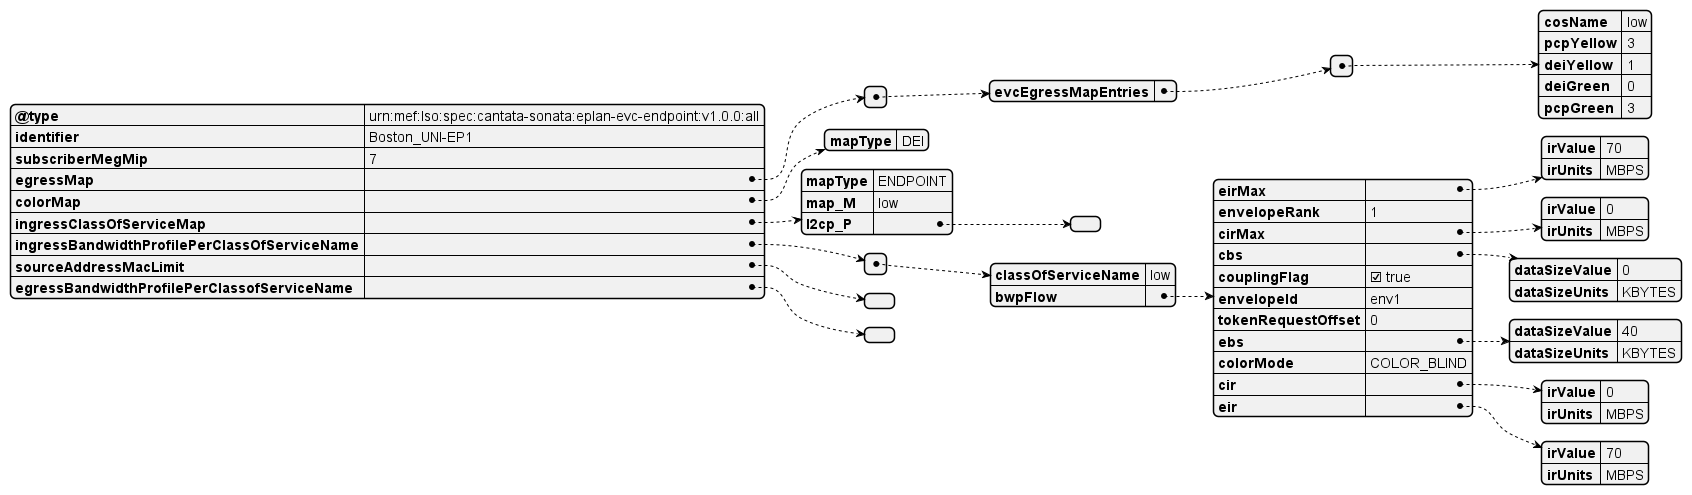

The diagram above was rendered by PlantUML. Its source (embedded in the PNG):
@startjson
{
  "@type": "urn:mef:lso:spec:cantata-sonata:eplan-evc-endpoint:v1.0.0:all",
  "identifier": "Boston_UNI-EP1",
  "subscriberMegMip": "7",
  "egressMap": [
    {
      "evcEgressMapEntries": [
        {
          "cosName": "low",
          "pcpYellow": "3",
          "deiYellow": "1",
          "deiGreen": "0",
          "pcpGreen": "3"
        }
      ]
    }
  ],
  "colorMap": {
    "mapType": "DEI"
  },
  "ingressClassOfServiceMap": {
    "mapType": "ENDPOINT",
    "map_M": "low",
    "l2cp_P": []
  },
  "ingressBandwidthProfilePerClassOfServiceName": [
    {
      "classOfServiceName": "low",
      "bwpFlow": {
        "eirMax": {
          "irValue": 70,
          "irUnits": "MBPS"
        },
        "envelopeRank": 1,
        "cirMax": {
          "irValue": 0,
          "irUnits": "MBPS"
        },
        "cbs": {
          "dataSizeValue": 0,
          "dataSizeUnits": "KBYTES"
        },
        "couplingFlag": true,
        "envelopeId": "env1",
        "tokenRequestOffset": 0,
        "ebs": {
          "dataSizeValue": 40,
          "dataSizeUnits": "KBYTES"
        },
        "colorMode": "COLOR_BLIND",
        "cir": {
          "irValue": 0,
          "irUnits": "MBPS"
        },
        "eir": {
          "irValue": 70,
          "irUnits": "MBPS"
        }
      }
    }
  ],
  "sourceAddressMacLimit": [],
  "egressBandwidthProfilePerClassofServiceName": []
}
@endjson